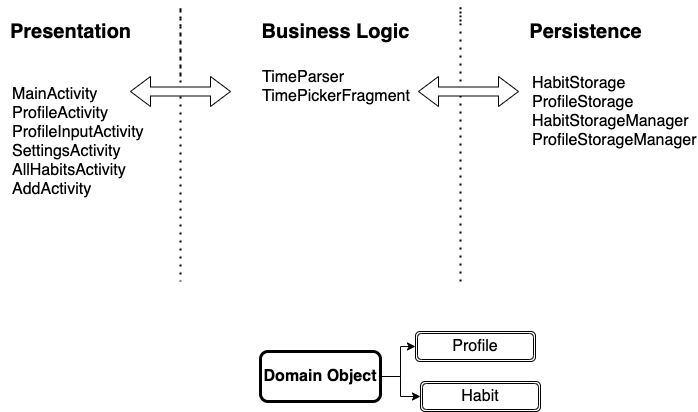

The diagram above was exported from draw.io. Its source (the exported page's mxGraphModel, read from the mxfile embedded in the PNG):
<mxGraphModel dx="1186" dy="646" grid="0" gridSize="10" guides="1" tooltips="1" connect="1" arrows="1" fold="1" page="1" pageScale="1" pageWidth="850" pageHeight="1100" background="#FFFFFF" math="0" shadow="0">
  <root>
    <mxCell id="0" />
    <mxCell id="1" parent="0" />
    <mxCell id="E4GQDJD7JcupAQuXxmel-1" value="Presentation" style="text;html=1;resizable=0;autosize=1;align=center;verticalAlign=middle;points=[];fillColor=none;strokeColor=none;rounded=0;fontStyle=1;fontSize=20;" parent="1" vertex="1">
      <mxGeometry x="60" y="95" width="140" height="30" as="geometry" />
    </mxCell>
    <mxCell id="E4GQDJD7JcupAQuXxmel-4" value="Business Logic" style="text;html=1;resizable=0;autosize=1;align=center;verticalAlign=middle;points=[];fillColor=none;strokeColor=none;rounded=0;fontStyle=1;fontSize=20;" parent="1" vertex="1">
      <mxGeometry x="315" y="95" width="160" height="30" as="geometry" />
    </mxCell>
    <mxCell id="E4GQDJD7JcupAQuXxmel-5" value="Persistence" style="text;html=1;resizable=0;autosize=1;align=center;verticalAlign=middle;points=[];fillColor=none;strokeColor=none;rounded=0;fontStyle=1;fontSize=20;" parent="1" vertex="1">
      <mxGeometry x="580" y="95" width="130" height="30" as="geometry" />
    </mxCell>
    <mxCell id="E4GQDJD7JcupAQuXxmel-6" value="" style="endArrow=none;dashed=1;html=1;dashPattern=1 3;strokeWidth=2;" parent="1" source="E4GQDJD7JcupAQuXxmel-23" edge="1">
      <mxGeometry width="50" height="50" relative="1" as="geometry">
        <mxPoint x="240" y="100" as="sourcePoint" />
        <mxPoint x="240" y="360" as="targetPoint" />
        <Array as="points">
          <mxPoint x="240" y="80" />
          <mxPoint x="240" y="100" />
        </Array>
      </mxGeometry>
    </mxCell>
    <mxCell id="E4GQDJD7JcupAQuXxmel-7" value="" style="endArrow=none;dashed=1;html=1;dashPattern=1 3;strokeWidth=2;" parent="1" edge="1">
      <mxGeometry width="50" height="50" relative="1" as="geometry">
        <mxPoint x="520" y="100" as="sourcePoint" />
        <mxPoint x="520" y="360" as="targetPoint" />
        <Array as="points">
          <mxPoint x="520" y="80" />
          <mxPoint x="520" y="100" />
        </Array>
      </mxGeometry>
    </mxCell>
    <mxCell id="E4GQDJD7JcupAQuXxmel-8" value="&lt;span style=&quot;font-size: 16px&quot;&gt;MainActivity&lt;/span&gt;&lt;br style=&quot;font-size: 16px&quot;&gt;ProfileActivity&lt;br style=&quot;font-size: 16px&quot;&gt;ProfileInputActivity&lt;br style=&quot;font-size: 16px&quot;&gt;SettingsActivity&lt;br style=&quot;font-size: 16px&quot;&gt;AllHabitsActivity&lt;br style=&quot;font-size: 16px&quot;&gt;AddActivity" style="text;html=1;strokeColor=none;fillColor=none;align=left;verticalAlign=middle;whiteSpace=wrap;rounded=0;fontSize=16;" parent="1" vertex="1">
      <mxGeometry x="70" y="210" width="40" height="20" as="geometry" />
    </mxCell>
    <mxCell id="E4GQDJD7JcupAQuXxmel-10" value="TimeParser&lt;br&gt;TimePickerFragment" style="text;html=1;strokeColor=none;fillColor=none;align=left;verticalAlign=middle;whiteSpace=wrap;rounded=0;fontSize=16;" parent="1" vertex="1">
      <mxGeometry x="320" y="155" width="40" height="20" as="geometry" />
    </mxCell>
    <mxCell id="E4GQDJD7JcupAQuXxmel-11" value="HabitStorage&lt;br&gt;ProfileStorage&lt;br&gt;HabitStorageManager&lt;br&gt;ProfileStorageManager" style="text;html=1;strokeColor=none;fillColor=none;align=left;verticalAlign=middle;whiteSpace=wrap;rounded=0;fontSize=16;" parent="1" vertex="1">
      <mxGeometry x="590" y="180" width="40" height="20" as="geometry" />
    </mxCell>
    <mxCell id="E4GQDJD7JcupAQuXxmel-13" value="Habit" style="shape=ext;rounded=1;html=1;whiteSpace=wrap;double=1;fontSize=16;align=center;" parent="1" vertex="1">
      <mxGeometry x="480" y="460" width="120" height="30" as="geometry" />
    </mxCell>
    <mxCell id="E4GQDJD7JcupAQuXxmel-19" style="edgeStyle=orthogonalEdgeStyle;rounded=0;orthogonalLoop=1;jettySize=auto;html=1;exitX=1;exitY=0.5;exitDx=0;exitDy=0;entryX=0;entryY=0.5;entryDx=0;entryDy=0;fontSize=16;" parent="1" source="E4GQDJD7JcupAQuXxmel-14" target="E4GQDJD7JcupAQuXxmel-16" edge="1">
      <mxGeometry relative="1" as="geometry">
        <Array as="points">
          <mxPoint x="460" y="455" />
          <mxPoint x="460" y="425" />
        </Array>
      </mxGeometry>
    </mxCell>
    <mxCell id="E4GQDJD7JcupAQuXxmel-20" style="edgeStyle=orthogonalEdgeStyle;rounded=0;orthogonalLoop=1;jettySize=auto;html=1;exitX=1;exitY=0.5;exitDx=0;exitDy=0;entryX=0;entryY=0.5;entryDx=0;entryDy=0;fontSize=16;" parent="1" source="E4GQDJD7JcupAQuXxmel-14" target="E4GQDJD7JcupAQuXxmel-13" edge="1">
      <mxGeometry relative="1" as="geometry" />
    </mxCell>
    <mxCell id="E4GQDJD7JcupAQuXxmel-14" value="Domain Object" style="shape=ext;rounded=1;html=1;whiteSpace=wrap;strokeWidth=3;fontSize=16;align=center;fontStyle=1" parent="1" vertex="1">
      <mxGeometry x="320" y="430" width="120" height="50" as="geometry" />
    </mxCell>
    <mxCell id="E4GQDJD7JcupAQuXxmel-16" value="Profile" style="shape=ext;rounded=1;html=1;whiteSpace=wrap;double=1;fontSize=16;align=center;" parent="1" vertex="1">
      <mxGeometry x="475" y="410" width="120" height="30" as="geometry" />
    </mxCell>
    <mxCell id="E4GQDJD7JcupAQuXxmel-17" style="edgeStyle=orthogonalEdgeStyle;rounded=0;orthogonalLoop=1;jettySize=auto;html=1;exitX=0.5;exitY=1;exitDx=0;exitDy=0;fontSize=16;" parent="1" source="E4GQDJD7JcupAQuXxmel-16" target="E4GQDJD7JcupAQuXxmel-16" edge="1">
      <mxGeometry relative="1" as="geometry" />
    </mxCell>
    <mxCell id="E4GQDJD7JcupAQuXxmel-23" value="" style="shape=doubleArrow;whiteSpace=wrap;html=1;fontSize=16;align=center;" parent="1" vertex="1">
      <mxGeometry x="190" y="155" width="100" height="30" as="geometry" />
    </mxCell>
    <mxCell id="E4GQDJD7JcupAQuXxmel-25" value="" style="shape=doubleArrow;whiteSpace=wrap;html=1;fontSize=16;align=center;" parent="1" vertex="1">
      <mxGeometry x="478" y="155" width="100" height="30" as="geometry" />
    </mxCell>
  </root>
</mxGraphModel>